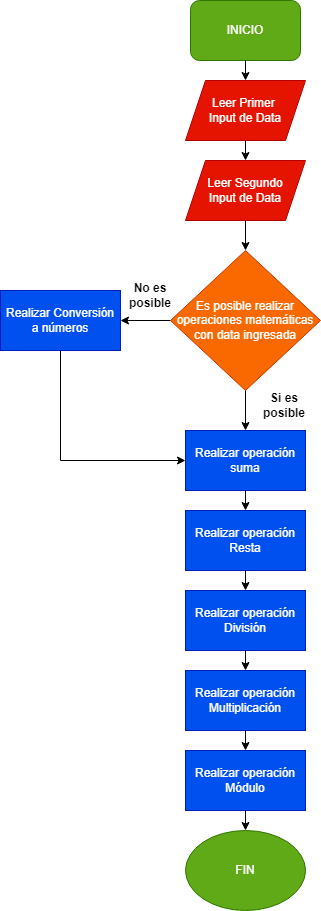

The diagram above was exported from draw.io. Its source (the exported page's mxGraphModel, read from the mxfile embedded in the PNG):
<mxGraphModel dx="880" dy="468" grid="1" gridSize="10" guides="1" tooltips="1" connect="1" arrows="1" fold="1" page="1" pageScale="1" pageWidth="827" pageHeight="1169" math="0" shadow="0">
  <root>
    <mxCell id="0" />
    <mxCell id="1" parent="0" />
    <mxCell id="simAFq3rMZvqBeI_lxla-1" value="INICIO" style="rounded=1;whiteSpace=wrap;html=1;fillColor=#60a917;fontColor=#ffffff;strokeColor=#2D7600;" vertex="1" parent="1">
      <mxGeometry x="320" y="140" width="110" height="60" as="geometry" />
    </mxCell>
    <mxCell id="simAFq3rMZvqBeI_lxla-3" value="Leer Primer&amp;nbsp;&lt;br&gt;Input de Data" style="shape=parallelogram;perimeter=parallelogramPerimeter;whiteSpace=wrap;html=1;fixedSize=1;fillColor=#e51400;fontColor=#ffffff;strokeColor=#B20000;" vertex="1" parent="1">
      <mxGeometry x="315" y="220" width="120" height="60" as="geometry" />
    </mxCell>
    <mxCell id="simAFq3rMZvqBeI_lxla-4" value="Leer Segundo&lt;br&gt;Input de Data" style="shape=parallelogram;perimeter=parallelogramPerimeter;whiteSpace=wrap;html=1;fixedSize=1;fillColor=#e51400;fontColor=#ffffff;strokeColor=#B20000;" vertex="1" parent="1">
      <mxGeometry x="315" y="300" width="120" height="60" as="geometry" />
    </mxCell>
    <mxCell id="simAFq3rMZvqBeI_lxla-6" value="" style="endArrow=classic;html=1;rounded=0;exitX=0.5;exitY=1;exitDx=0;exitDy=0;entryX=0.5;entryY=0;entryDx=0;entryDy=0;" edge="1" parent="1" source="simAFq3rMZvqBeI_lxla-3" target="simAFq3rMZvqBeI_lxla-4">
      <mxGeometry width="50" height="50" relative="1" as="geometry">
        <mxPoint x="390" y="270" as="sourcePoint" />
        <mxPoint x="440" y="220" as="targetPoint" />
      </mxGeometry>
    </mxCell>
    <mxCell id="simAFq3rMZvqBeI_lxla-9" value="" style="endArrow=classic;html=1;rounded=0;entryX=0.5;entryY=0;entryDx=0;entryDy=0;exitX=0.5;exitY=1;exitDx=0;exitDy=0;" edge="1" parent="1" source="simAFq3rMZvqBeI_lxla-4" target="simAFq3rMZvqBeI_lxla-15">
      <mxGeometry width="50" height="50" relative="1" as="geometry">
        <mxPoint x="370" y="360" as="sourcePoint" />
        <mxPoint x="375" y="380" as="targetPoint" />
      </mxGeometry>
    </mxCell>
    <mxCell id="simAFq3rMZvqBeI_lxla-11" value="" style="endArrow=classic;html=1;rounded=0;exitX=0;exitY=0.5;exitDx=0;exitDy=0;entryX=1;entryY=0.5;entryDx=0;entryDy=0;" edge="1" parent="1" source="simAFq3rMZvqBeI_lxla-15" target="simAFq3rMZvqBeI_lxla-17">
      <mxGeometry width="50" height="50" relative="1" as="geometry">
        <mxPoint x="280" y="460" as="sourcePoint" />
        <mxPoint x="210" y="461.25" as="targetPoint" />
      </mxGeometry>
    </mxCell>
    <mxCell id="simAFq3rMZvqBeI_lxla-15" value="&lt;font color=&quot;#ffffff&quot;&gt;Es posible realizar operaciones matemáticas con data ingresada&lt;/font&gt;" style="rhombus;whiteSpace=wrap;html=1;fillColor=#fa6800;fontColor=#000000;strokeColor=#C73500;" vertex="1" parent="1">
      <mxGeometry x="300" y="390" width="150" height="140" as="geometry" />
    </mxCell>
    <mxCell id="simAFq3rMZvqBeI_lxla-23" style="edgeStyle=orthogonalEdgeStyle;rounded=0;orthogonalLoop=1;jettySize=auto;html=1;exitX=0.5;exitY=1;exitDx=0;exitDy=0;entryX=0;entryY=0.5;entryDx=0;entryDy=0;" edge="1" parent="1" source="simAFq3rMZvqBeI_lxla-17" target="simAFq3rMZvqBeI_lxla-19">
      <mxGeometry relative="1" as="geometry" />
    </mxCell>
    <mxCell id="simAFq3rMZvqBeI_lxla-17" value="Realizar Conversión a números" style="rounded=0;whiteSpace=wrap;html=1;fillColor=#0050ef;fontColor=#ffffff;strokeColor=#001DBC;" vertex="1" parent="1">
      <mxGeometry x="130" y="430" width="120" height="60" as="geometry" />
    </mxCell>
    <mxCell id="simAFq3rMZvqBeI_lxla-18" value="&lt;b&gt;No es posible&lt;/b&gt;" style="text;html=1;strokeColor=none;fillColor=none;align=center;verticalAlign=middle;whiteSpace=wrap;rounded=0;" vertex="1" parent="1">
      <mxGeometry x="250" y="420" width="60" height="30" as="geometry" />
    </mxCell>
    <mxCell id="simAFq3rMZvqBeI_lxla-19" value="Realizar operación suma" style="rounded=0;whiteSpace=wrap;html=1;fillColor=#0050ef;fontColor=#ffffff;strokeColor=#001DBC;" vertex="1" parent="1">
      <mxGeometry x="315" y="570" width="120" height="60" as="geometry" />
    </mxCell>
    <mxCell id="simAFq3rMZvqBeI_lxla-20" value="" style="endArrow=classic;html=1;rounded=0;exitX=0.5;exitY=1;exitDx=0;exitDy=0;entryX=0.5;entryY=0;entryDx=0;entryDy=0;" edge="1" parent="1" source="simAFq3rMZvqBeI_lxla-15" target="simAFq3rMZvqBeI_lxla-19">
      <mxGeometry width="50" height="50" relative="1" as="geometry">
        <mxPoint x="390" y="570" as="sourcePoint" />
        <mxPoint x="440" y="520" as="targetPoint" />
      </mxGeometry>
    </mxCell>
    <mxCell id="simAFq3rMZvqBeI_lxla-21" value="&lt;b&gt;Si es posible&lt;/b&gt;" style="text;html=1;strokeColor=none;fillColor=none;align=center;verticalAlign=middle;whiteSpace=wrap;rounded=0;" vertex="1" parent="1">
      <mxGeometry x="384" y="530" width="60" height="30" as="geometry" />
    </mxCell>
    <mxCell id="simAFq3rMZvqBeI_lxla-24" value="Realizar operación Resta" style="rounded=0;whiteSpace=wrap;html=1;fillColor=#0050ef;fontColor=#ffffff;strokeColor=#001DBC;" vertex="1" parent="1">
      <mxGeometry x="315" y="650" width="120" height="60" as="geometry" />
    </mxCell>
    <mxCell id="simAFq3rMZvqBeI_lxla-25" value="" style="endArrow=classic;html=1;rounded=0;exitX=0.5;exitY=1;exitDx=0;exitDy=0;" edge="1" parent="1" source="simAFq3rMZvqBeI_lxla-19" target="simAFq3rMZvqBeI_lxla-24">
      <mxGeometry width="50" height="50" relative="1" as="geometry">
        <mxPoint x="390" y="570" as="sourcePoint" />
        <mxPoint x="440" y="520" as="targetPoint" />
      </mxGeometry>
    </mxCell>
    <mxCell id="simAFq3rMZvqBeI_lxla-26" value="Realizar operación División" style="rounded=0;whiteSpace=wrap;html=1;fillColor=#0050ef;fontColor=#ffffff;strokeColor=#001DBC;" vertex="1" parent="1">
      <mxGeometry x="315" y="730" width="120" height="60" as="geometry" />
    </mxCell>
    <mxCell id="simAFq3rMZvqBeI_lxla-27" value="Realizar operación Multiplicación" style="rounded=0;whiteSpace=wrap;html=1;fillColor=#0050ef;fontColor=#ffffff;strokeColor=#001DBC;" vertex="1" parent="1">
      <mxGeometry x="315" y="810" width="120" height="60" as="geometry" />
    </mxCell>
    <mxCell id="simAFq3rMZvqBeI_lxla-28" value="" style="endArrow=classic;html=1;rounded=0;exitX=0.5;exitY=1;exitDx=0;exitDy=0;" edge="1" parent="1" source="simAFq3rMZvqBeI_lxla-24" target="simAFq3rMZvqBeI_lxla-26">
      <mxGeometry width="50" height="50" relative="1" as="geometry">
        <mxPoint x="385" y="630" as="sourcePoint" />
        <mxPoint x="385" y="660" as="targetPoint" />
      </mxGeometry>
    </mxCell>
    <mxCell id="simAFq3rMZvqBeI_lxla-29" value="" style="endArrow=classic;html=1;rounded=0;exitX=0.5;exitY=1;exitDx=0;exitDy=0;entryX=0.5;entryY=0;entryDx=0;entryDy=0;" edge="1" parent="1" source="simAFq3rMZvqBeI_lxla-26" target="simAFq3rMZvqBeI_lxla-27">
      <mxGeometry width="50" height="50" relative="1" as="geometry">
        <mxPoint x="395" y="640" as="sourcePoint" />
        <mxPoint x="395" y="670" as="targetPoint" />
      </mxGeometry>
    </mxCell>
    <mxCell id="simAFq3rMZvqBeI_lxla-30" value="Realizar operación Módulo" style="rounded=0;whiteSpace=wrap;html=1;fillColor=#0050ef;fontColor=#ffffff;strokeColor=#001DBC;" vertex="1" parent="1">
      <mxGeometry x="315" y="890" width="120" height="60" as="geometry" />
    </mxCell>
    <mxCell id="simAFq3rMZvqBeI_lxla-31" value="" style="endArrow=classic;html=1;rounded=0;exitX=0.5;exitY=1;exitDx=0;exitDy=0;" edge="1" parent="1" source="simAFq3rMZvqBeI_lxla-27" target="simAFq3rMZvqBeI_lxla-30">
      <mxGeometry width="50" height="50" relative="1" as="geometry">
        <mxPoint x="385" y="800" as="sourcePoint" />
        <mxPoint x="385" y="820" as="targetPoint" />
      </mxGeometry>
    </mxCell>
    <mxCell id="simAFq3rMZvqBeI_lxla-32" value="FIN" style="ellipse;whiteSpace=wrap;html=1;fillColor=#60a917;fontColor=#ffffff;strokeColor=#2D7600;" vertex="1" parent="1">
      <mxGeometry x="315" y="970" width="120" height="80" as="geometry" />
    </mxCell>
    <mxCell id="simAFq3rMZvqBeI_lxla-33" value="" style="endArrow=classic;html=1;rounded=0;exitX=0.5;exitY=1;exitDx=0;exitDy=0;" edge="1" parent="1" source="simAFq3rMZvqBeI_lxla-30" target="simAFq3rMZvqBeI_lxla-32">
      <mxGeometry width="50" height="50" relative="1" as="geometry">
        <mxPoint x="390" y="850" as="sourcePoint" />
        <mxPoint x="440" y="800" as="targetPoint" />
      </mxGeometry>
    </mxCell>
    <mxCell id="simAFq3rMZvqBeI_lxla-34" value="" style="endArrow=classic;html=1;rounded=0;exitX=0.5;exitY=1;exitDx=0;exitDy=0;entryX=0.5;entryY=0;entryDx=0;entryDy=0;" edge="1" parent="1" source="simAFq3rMZvqBeI_lxla-1" target="simAFq3rMZvqBeI_lxla-3">
      <mxGeometry width="50" height="50" relative="1" as="geometry">
        <mxPoint x="390" y="250" as="sourcePoint" />
        <mxPoint x="440" y="200" as="targetPoint" />
      </mxGeometry>
    </mxCell>
  </root>
</mxGraphModel>